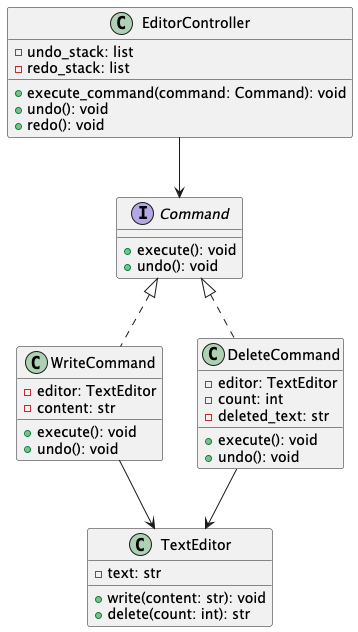

The diagram above was rendered by PlantUML. Its source (embedded in the PNG):
@startuml
interface Command {
    +execute(): void
    +undo(): void
}

class WriteCommand implements Command {
    -editor: TextEditor
    -content: str
    +execute(): void
    +undo(): void
}

class DeleteCommand implements Command {
    -editor: TextEditor
    -count: int
    -deleted_text: str
    +execute(): void
    +undo(): void
}

class TextEditor {
    -text: str
    +write(content: str): void
    +delete(count: int): str
}

class EditorController {
    -undo_stack: list
    -redo_stack: list
    +execute_command(command: Command): void
    +undo(): void
    +redo(): void
}

WriteCommand --> TextEditor
DeleteCommand --> TextEditor
EditorController --> Command
@enduml